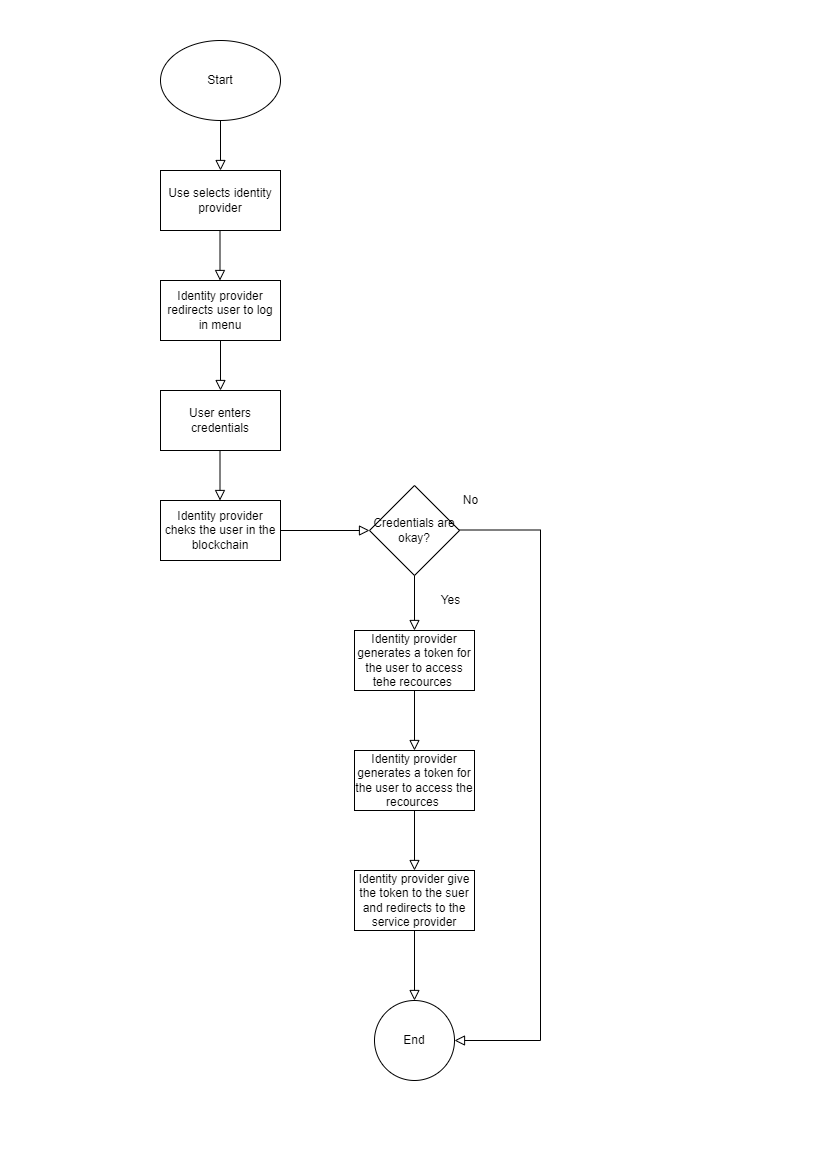

The diagram above was exported from draw.io. Its source (the exported page's mxGraphModel, read from the mxfile embedded in the PNG):
<mxGraphModel dx="1434" dy="739" grid="1" gridSize="10" guides="1" tooltips="1" connect="1" arrows="1" fold="1" page="1" pageScale="1" pageWidth="827" pageHeight="1169" math="0" shadow="0">
  <root>
    <mxCell id="WIyWlLk6GJQsqaUBKTNV-0" />
    <mxCell id="WIyWlLk6GJQsqaUBKTNV-1" parent="WIyWlLk6GJQsqaUBKTNV-0" />
    <mxCell id="WIyWlLk6GJQsqaUBKTNV-2" value="" style="rounded=0;html=1;jettySize=auto;orthogonalLoop=1;fontSize=11;endArrow=block;endFill=0;endSize=8;strokeWidth=1;shadow=0;labelBackgroundColor=none;edgeStyle=orthogonalEdgeStyle;" parent="WIyWlLk6GJQsqaUBKTNV-1" edge="1">
      <mxGeometry relative="1" as="geometry">
        <mxPoint x="220" y="120" as="sourcePoint" />
        <mxPoint x="220" y="170" as="targetPoint" />
      </mxGeometry>
    </mxCell>
    <mxCell id="BOt0bnzv9JGb6i6jBylv-0" value="Start" style="ellipse;whiteSpace=wrap;html=1;" parent="WIyWlLk6GJQsqaUBKTNV-1" vertex="1">
      <mxGeometry x="160" y="40" width="120" height="80" as="geometry" />
    </mxCell>
    <mxCell id="BOt0bnzv9JGb6i6jBylv-1" value="Use selects identity provider" style="rounded=0;whiteSpace=wrap;html=1;" parent="WIyWlLk6GJQsqaUBKTNV-1" vertex="1">
      <mxGeometry x="160" y="170" width="120" height="60" as="geometry" />
    </mxCell>
    <mxCell id="BOt0bnzv9JGb6i6jBylv-2" value="" style="rounded=0;html=1;jettySize=auto;orthogonalLoop=1;fontSize=11;endArrow=block;endFill=0;endSize=8;strokeWidth=1;shadow=0;labelBackgroundColor=none;edgeStyle=orthogonalEdgeStyle;" parent="WIyWlLk6GJQsqaUBKTNV-1" edge="1">
      <mxGeometry relative="1" as="geometry">
        <mxPoint x="219.5" y="230" as="sourcePoint" />
        <mxPoint x="219.5" y="280" as="targetPoint" />
      </mxGeometry>
    </mxCell>
    <mxCell id="BOt0bnzv9JGb6i6jBylv-3" value="Identity provider redirects user to log in menu" style="rounded=0;whiteSpace=wrap;html=1;" parent="WIyWlLk6GJQsqaUBKTNV-1" vertex="1">
      <mxGeometry x="160" y="280" width="120" height="60" as="geometry" />
    </mxCell>
    <mxCell id="BOt0bnzv9JGb6i6jBylv-4" value="" style="rounded=0;html=1;jettySize=auto;orthogonalLoop=1;fontSize=11;endArrow=block;endFill=0;endSize=8;strokeWidth=1;shadow=0;labelBackgroundColor=none;edgeStyle=orthogonalEdgeStyle;" parent="WIyWlLk6GJQsqaUBKTNV-1" edge="1">
      <mxGeometry relative="1" as="geometry">
        <mxPoint x="220" y="340" as="sourcePoint" />
        <mxPoint x="220" y="390" as="targetPoint" />
      </mxGeometry>
    </mxCell>
    <mxCell id="BOt0bnzv9JGb6i6jBylv-5" value="User enters credentials" style="rounded=0;whiteSpace=wrap;html=1;" parent="WIyWlLk6GJQsqaUBKTNV-1" vertex="1">
      <mxGeometry x="160" y="390" width="120" height="60" as="geometry" />
    </mxCell>
    <mxCell id="BOt0bnzv9JGb6i6jBylv-6" value="" style="rounded=0;html=1;jettySize=auto;orthogonalLoop=1;fontSize=11;endArrow=block;endFill=0;endSize=8;strokeWidth=1;shadow=0;labelBackgroundColor=none;edgeStyle=orthogonalEdgeStyle;exitX=1;exitY=0.5;exitDx=0;exitDy=0;entryX=0;entryY=0.5;entryDx=0;entryDy=0;" parent="WIyWlLk6GJQsqaUBKTNV-1" source="BOt0bnzv9JGb6i6jBylv-15" target="BOt0bnzv9JGb6i6jBylv-7" edge="1">
      <mxGeometry relative="1" as="geometry">
        <mxPoint x="360" y="380" as="sourcePoint" />
        <mxPoint x="370" y="420" as="targetPoint" />
        <Array as="points" />
      </mxGeometry>
    </mxCell>
    <mxCell id="BOt0bnzv9JGb6i6jBylv-7" value="&lt;font style=&quot;font-size: 12px;&quot;&gt;Credentials are okay?&lt;/font&gt;" style="rhombus;whiteSpace=wrap;html=1;" parent="WIyWlLk6GJQsqaUBKTNV-1" vertex="1">
      <mxGeometry x="369" y="485" width="90" height="90" as="geometry" />
    </mxCell>
    <mxCell id="BOt0bnzv9JGb6i6jBylv-10" value="" style="rounded=0;html=1;jettySize=auto;orthogonalLoop=1;fontSize=11;endArrow=block;endFill=0;endSize=8;strokeWidth=1;shadow=0;labelBackgroundColor=none;edgeStyle=orthogonalEdgeStyle;" parent="WIyWlLk6GJQsqaUBKTNV-1" edge="1">
      <mxGeometry relative="1" as="geometry">
        <mxPoint x="219.5" y="450" as="sourcePoint" />
        <mxPoint x="219.5" y="500" as="targetPoint" />
      </mxGeometry>
    </mxCell>
    <mxCell id="BOt0bnzv9JGb6i6jBylv-12" value="" style="rounded=0;html=1;jettySize=auto;orthogonalLoop=1;fontSize=11;endArrow=block;endFill=0;endSize=8;strokeWidth=1;shadow=0;labelBackgroundColor=none;edgeStyle=orthogonalEdgeStyle;exitX=1;exitY=0.5;exitDx=0;exitDy=0;entryX=1;entryY=0.5;entryDx=0;entryDy=0;" parent="WIyWlLk6GJQsqaUBKTNV-1" target="BOt0bnzv9JGb6i6jBylv-29" edge="1">
      <mxGeometry relative="1" as="geometry">
        <mxPoint x="459" y="529.5" as="sourcePoint" />
        <mxPoint x="540" y="1050" as="targetPoint" />
        <Array as="points">
          <mxPoint x="540" y="530" />
          <mxPoint x="540" y="1040" />
        </Array>
      </mxGeometry>
    </mxCell>
    <mxCell id="BOt0bnzv9JGb6i6jBylv-13" value="No" style="text;html=1;align=center;verticalAlign=middle;resizable=0;points=[];autosize=1;strokeColor=none;fillColor=none;" parent="WIyWlLk6GJQsqaUBKTNV-1" vertex="1">
      <mxGeometry x="450" y="485" width="40" height="30" as="geometry" />
    </mxCell>
    <mxCell id="BOt0bnzv9JGb6i6jBylv-14" value="Yes" style="text;html=1;align=center;verticalAlign=middle;resizable=0;points=[];autosize=1;strokeColor=none;fillColor=none;" parent="WIyWlLk6GJQsqaUBKTNV-1" vertex="1">
      <mxGeometry x="430" y="585" width="40" height="30" as="geometry" />
    </mxCell>
    <mxCell id="BOt0bnzv9JGb6i6jBylv-15" value="Identity provider cheks the user in the blockchain" style="rounded=0;whiteSpace=wrap;html=1;" parent="WIyWlLk6GJQsqaUBKTNV-1" vertex="1">
      <mxGeometry x="160" y="500" width="120" height="60" as="geometry" />
    </mxCell>
    <mxCell id="BOt0bnzv9JGb6i6jBylv-20" value="" style="rounded=0;html=1;jettySize=auto;orthogonalLoop=1;fontSize=11;endArrow=block;endFill=0;endSize=8;strokeWidth=1;shadow=0;labelBackgroundColor=none;edgeStyle=orthogonalEdgeStyle;exitX=0.5;exitY=1;exitDx=0;exitDy=0;" parent="WIyWlLk6GJQsqaUBKTNV-1" source="BOt0bnzv9JGb6i6jBylv-7" edge="1">
      <mxGeometry relative="1" as="geometry">
        <mxPoint x="290" y="540" as="sourcePoint" />
        <mxPoint x="414" y="630" as="targetPoint" />
        <Array as="points" />
      </mxGeometry>
    </mxCell>
    <mxCell id="BOt0bnzv9JGb6i6jBylv-21" value="Identity provider generates a token for the user to access tehe recources&amp;nbsp;" style="rounded=0;whiteSpace=wrap;html=1;" parent="WIyWlLk6GJQsqaUBKTNV-1" vertex="1">
      <mxGeometry x="354" y="630" width="120" height="60" as="geometry" />
    </mxCell>
    <mxCell id="BOt0bnzv9JGb6i6jBylv-22" value="" style="rounded=0;html=1;jettySize=auto;orthogonalLoop=1;fontSize=11;endArrow=block;endFill=0;endSize=8;strokeWidth=1;shadow=0;labelBackgroundColor=none;edgeStyle=orthogonalEdgeStyle;exitX=0.5;exitY=1;exitDx=0;exitDy=0;entryX=0.5;entryY=0;entryDx=0;entryDy=0;" parent="WIyWlLk6GJQsqaUBKTNV-1" target="BOt0bnzv9JGb6i6jBylv-23" edge="1">
      <mxGeometry relative="1" as="geometry">
        <mxPoint x="413" y="690" as="sourcePoint" />
        <mxPoint x="440" y="720" as="targetPoint" />
        <Array as="points">
          <mxPoint x="414" y="690" />
        </Array>
      </mxGeometry>
    </mxCell>
    <mxCell id="BOt0bnzv9JGb6i6jBylv-23" value="Identity provider generates a token for the user to access the recources&amp;nbsp;" style="rounded=0;whiteSpace=wrap;html=1;" parent="WIyWlLk6GJQsqaUBKTNV-1" vertex="1">
      <mxGeometry x="354" y="750" width="120" height="60" as="geometry" />
    </mxCell>
    <mxCell id="BOt0bnzv9JGb6i6jBylv-26" value="Identity provider give the token to the suer and redirects to the service provider" style="rounded=0;whiteSpace=wrap;html=1;" parent="WIyWlLk6GJQsqaUBKTNV-1" vertex="1">
      <mxGeometry x="354" y="870" width="120" height="60" as="geometry" />
    </mxCell>
    <mxCell id="BOt0bnzv9JGb6i6jBylv-27" value="" style="rounded=0;html=1;jettySize=auto;orthogonalLoop=1;fontSize=11;endArrow=block;endFill=0;endSize=8;strokeWidth=1;shadow=0;labelBackgroundColor=none;edgeStyle=orthogonalEdgeStyle;exitX=0.5;exitY=1;exitDx=0;exitDy=0;entryX=0.5;entryY=0;entryDx=0;entryDy=0;" parent="WIyWlLk6GJQsqaUBKTNV-1" edge="1">
      <mxGeometry relative="1" as="geometry">
        <mxPoint x="413" y="810" as="sourcePoint" />
        <mxPoint x="414" y="870" as="targetPoint" />
        <Array as="points">
          <mxPoint x="414" y="810" />
        </Array>
      </mxGeometry>
    </mxCell>
    <mxCell id="BOt0bnzv9JGb6i6jBylv-28" value="" style="rounded=0;html=1;jettySize=auto;orthogonalLoop=1;fontSize=11;endArrow=block;endFill=0;endSize=8;strokeWidth=1;shadow=0;labelBackgroundColor=none;edgeStyle=orthogonalEdgeStyle;exitX=0.5;exitY=1;exitDx=0;exitDy=0;entryX=0.5;entryY=0;entryDx=0;entryDy=0;" parent="WIyWlLk6GJQsqaUBKTNV-1" target="BOt0bnzv9JGb6i6jBylv-29" edge="1">
      <mxGeometry relative="1" as="geometry">
        <mxPoint x="413" y="930" as="sourcePoint" />
        <mxPoint x="414" y="990" as="targetPoint" />
        <Array as="points">
          <mxPoint x="414" y="930" />
        </Array>
      </mxGeometry>
    </mxCell>
    <mxCell id="BOt0bnzv9JGb6i6jBylv-29" value="End" style="ellipse;whiteSpace=wrap;html=1;rounded=0;" parent="WIyWlLk6GJQsqaUBKTNV-1" vertex="1">
      <mxGeometry x="374" y="1000" width="80" height="80" as="geometry" />
    </mxCell>
  </root>
</mxGraphModel>